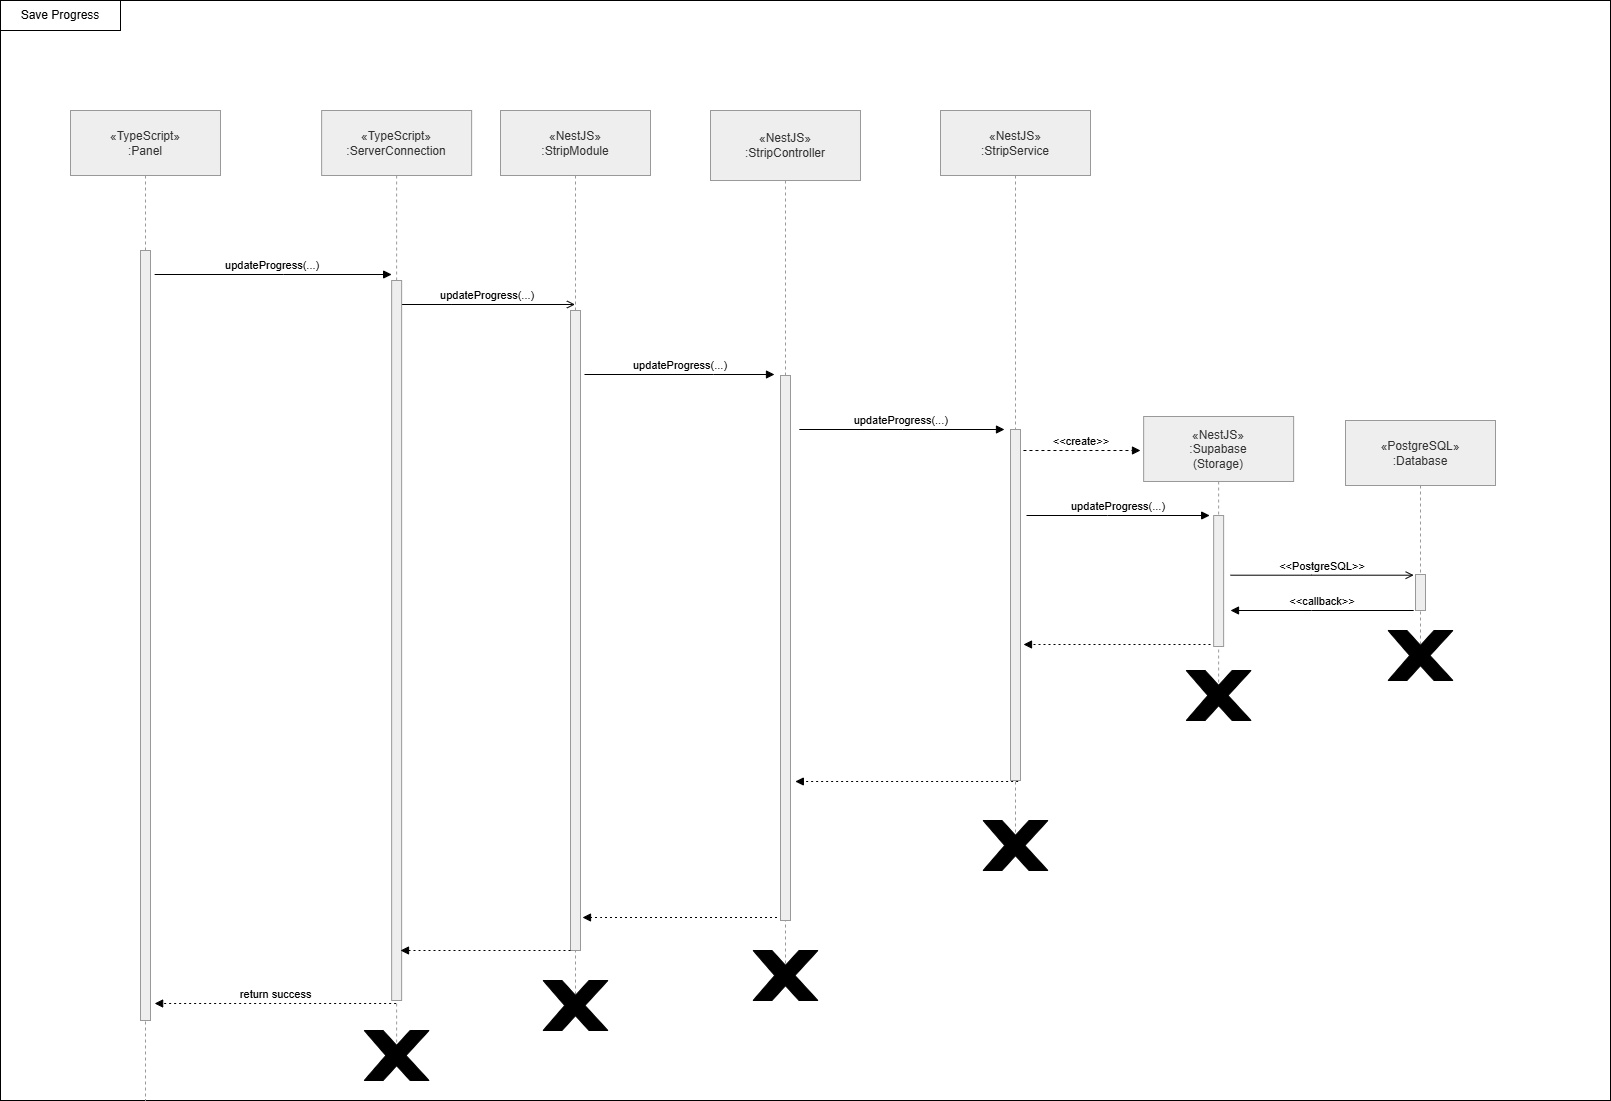

The diagram above was exported from draw.io. Its source (the exported page's mxGraphModel, read from the mxfile embedded in the PNG):
<mxGraphModel dx="3000" dy="1124" grid="1" gridSize="10" guides="1" tooltips="1" connect="1" arrows="1" fold="1" page="1" pageScale="1" pageWidth="850" pageHeight="1100" math="0" shadow="0">
  <root>
    <mxCell id="0" />
    <mxCell id="1" parent="0" />
    <mxCell id="caQqH0RgEcqLd-A8f9sr-64" parent="1" style="rounded=0;whiteSpace=wrap;html=1;" value="" vertex="1">
      <mxGeometry height="1100" width="1610" x="100" y="130" as="geometry" />
    </mxCell>
    <mxCell id="caQqH0RgEcqLd-A8f9sr-5" edge="1" parent="1" style="verticalAlign=bottom;edgeStyle=elbowEdgeStyle;elbow=vertical;curved=0;rounded=0;endArrow=block;" value="updateProgress(...)">
      <mxGeometry relative="1" as="geometry">
        <Array as="points">
          <mxPoint x="383.1363636363635" y="404" />
        </Array>
        <mxPoint x="254.1363636363635" y="404" as="sourcePoint" />
        <mxPoint x="491.1363636363635" y="404" as="targetPoint" />
      </mxGeometry>
    </mxCell>
    <mxCell id="caQqH0RgEcqLd-A8f9sr-7" edge="1" parent="1" style="verticalAlign=bottom;edgeStyle=elbowEdgeStyle;elbow=vertical;curved=0;rounded=0;endArrow=open;endFill=0;" target="caQqH0RgEcqLd-A8f9sr-36" value="updateProgress(...)">
      <mxGeometry relative="1" as="geometry">
        <Array as="points" />
        <mxPoint x="501.1363636363635" y="434" as="sourcePoint" />
        <mxPoint x="640" y="434" as="targetPoint" />
      </mxGeometry>
    </mxCell>
    <mxCell id="caQqH0RgEcqLd-A8f9sr-9" edge="1" parent="1" style="verticalAlign=bottom;edgeStyle=elbowEdgeStyle;elbow=horizontal;curved=0;rounded=0;endArrow=block;" value="updateProgress(...)">
      <mxGeometry relative="1" as="geometry">
        <Array as="points" />
        <mxPoint x="898.8181818181815" y="559" as="sourcePoint" />
        <mxPoint x="1104" y="559" as="targetPoint" />
      </mxGeometry>
    </mxCell>
    <mxCell id="caQqH0RgEcqLd-A8f9sr-19" edge="1" parent="1" style="verticalAlign=bottom;edgeStyle=elbowEdgeStyle;elbow=vertical;curved=0;rounded=0;dashed=1;dashPattern=2 3;endArrow=block;" value="">
      <mxGeometry relative="1" as="geometry">
        <Array as="points">
          <mxPoint x="1019.1363636363635" y="911" />
        </Array>
        <mxPoint x="1117.6363636363635" y="911" as="sourcePoint" />
        <mxPoint x="894.8181818181815" y="911" as="targetPoint" />
      </mxGeometry>
    </mxCell>
    <mxCell id="caQqH0RgEcqLd-A8f9sr-21" edge="1" parent="1" style="verticalAlign=bottom;edgeStyle=elbowEdgeStyle;elbow=vertical;curved=0;rounded=0;dashed=1;dashPattern=2 3;endArrow=block;" value="">
      <mxGeometry relative="1" as="geometry">
        <Array as="points">
          <mxPoint x="700.1363636363635" y="1047" />
        </Array>
        <mxPoint x="876.4999999999998" y="1047" as="sourcePoint" />
        <mxPoint x="682" y="1047" as="targetPoint" />
      </mxGeometry>
    </mxCell>
    <mxCell id="caQqH0RgEcqLd-A8f9sr-23" edge="1" parent="1" style="verticalAlign=bottom;edgeStyle=elbowEdgeStyle;elbow=vertical;curved=0;rounded=0;dashed=1;dashPattern=2 3;endArrow=block;" value="return success">
      <mxGeometry relative="1" as="geometry">
        <Array as="points">
          <mxPoint x="384.1363636363635" y="1133" />
        </Array>
        <mxPoint x="495.6363636363635" y="1133" as="sourcePoint" />
        <mxPoint x="254.1363636363635" y="1133" as="targetPoint" />
      </mxGeometry>
    </mxCell>
    <mxCell id="caQqH0RgEcqLd-A8f9sr-28" parent="1" style="shape=umlLifeline;perimeter=lifelinePerimeter;whiteSpace=wrap;container=1;dropTarget=0;collapsible=0;recursiveResize=0;outlineConnect=0;portConstraint=eastwest;newEdgeStyle={&quot;edgeStyle&quot;:&quot;elbowEdgeStyle&quot;,&quot;elbow&quot;:&quot;vertical&quot;,&quot;curved&quot;:0,&quot;rounded&quot;:0};size=65;fillColor=light-dark(#eeeeee,#1f2020);strokeColor=light-dark(#999999,#cccccc);fontColor=light-dark(#333333,#cccccc);" value="«TypeScript»&#10;:Panel" vertex="1">
      <mxGeometry height="990" width="150" x="170" y="240" as="geometry" />
    </mxCell>
    <mxCell id="caQqH0RgEcqLd-A8f9sr-29" parent="caQqH0RgEcqLd-A8f9sr-28" style="points=[];perimeter=orthogonalPerimeter;outlineConnect=0;targetShapes=umlLifeline;portConstraint=eastwest;newEdgeStyle={&quot;edgeStyle&quot;:&quot;elbowEdgeStyle&quot;,&quot;elbow&quot;:&quot;vertical&quot;,&quot;curved&quot;:0,&quot;rounded&quot;:0};fillColor=light-dark(#eeeeee,#1f2020);strokeColor=light-dark(#999999,#cccccc);fontColor=light-dark(#333333,#cccccc);" value="" vertex="1">
      <mxGeometry height="770" width="10" x="70" y="140" as="geometry" />
    </mxCell>
    <mxCell id="caQqH0RgEcqLd-A8f9sr-30" parent="1" style="shape=umlLifeline;perimeter=lifelinePerimeter;whiteSpace=wrap;container=1;dropTarget=0;collapsible=0;recursiveResize=0;outlineConnect=0;portConstraint=eastwest;newEdgeStyle={&quot;edgeStyle&quot;:&quot;elbowEdgeStyle&quot;,&quot;elbow&quot;:&quot;vertical&quot;,&quot;curved&quot;:0,&quot;rounded&quot;:0};size=65;fillColor=light-dark(#eeeeee,#1f2020);strokeColor=light-dark(#999999,#cccccc);fontColor=light-dark(#333333,#cccccc);" value="«TypeScript»&#10;:ServerConnection" vertex="1">
      <mxGeometry height="940" width="150" x="421.14" y="240" as="geometry" />
    </mxCell>
    <mxCell id="caQqH0RgEcqLd-A8f9sr-31" parent="caQqH0RgEcqLd-A8f9sr-30" style="points=[];perimeter=orthogonalPerimeter;outlineConnect=0;targetShapes=umlLifeline;portConstraint=eastwest;newEdgeStyle={&quot;edgeStyle&quot;:&quot;elbowEdgeStyle&quot;,&quot;elbow&quot;:&quot;vertical&quot;,&quot;curved&quot;:0,&quot;rounded&quot;:0};fillColor=light-dark(#eeeeee,#1f2020);strokeColor=light-dark(#999999,#cccccc);fontColor=light-dark(#333333,#cccccc);" value="" vertex="1">
      <mxGeometry height="720" width="10" x="70" y="170" as="geometry" />
    </mxCell>
    <mxCell id="caQqH0RgEcqLd-A8f9sr-36" parent="1" style="shape=umlLifeline;perimeter=lifelinePerimeter;whiteSpace=wrap;container=1;dropTarget=0;collapsible=0;recursiveResize=0;outlineConnect=0;portConstraint=eastwest;newEdgeStyle={&quot;edgeStyle&quot;:&quot;elbowEdgeStyle&quot;,&quot;elbow&quot;:&quot;vertical&quot;,&quot;curved&quot;:0,&quot;rounded&quot;:0};size=65;fillColor=light-dark(#eeeeee,#1f2020);strokeColor=light-dark(#999999,#cccccc);fontColor=light-dark(#333333,#cccccc);" value="«NestJS»&#10;:StripModule" vertex="1">
      <mxGeometry height="890" width="150" x="600" y="240" as="geometry" />
    </mxCell>
    <mxCell id="caQqH0RgEcqLd-A8f9sr-48" parent="caQqH0RgEcqLd-A8f9sr-36" style="points=[];perimeter=orthogonalPerimeter;outlineConnect=0;targetShapes=umlLifeline;portConstraint=eastwest;newEdgeStyle={&quot;edgeStyle&quot;:&quot;elbowEdgeStyle&quot;,&quot;elbow&quot;:&quot;vertical&quot;,&quot;curved&quot;:0,&quot;rounded&quot;:0};fillColor=light-dark(#eeeeee,#1f2020);strokeColor=light-dark(#999999,#cccccc);fontColor=light-dark(#333333,#cccccc);" value="" vertex="1">
      <mxGeometry height="640" width="10" x="70" y="200" as="geometry" />
    </mxCell>
    <mxCell id="caQqH0RgEcqLd-A8f9sr-37" parent="1" style="shape=umlLifeline;perimeter=lifelinePerimeter;whiteSpace=wrap;container=1;dropTarget=0;collapsible=0;recursiveResize=0;outlineConnect=0;portConstraint=eastwest;newEdgeStyle={&quot;edgeStyle&quot;:&quot;elbowEdgeStyle&quot;,&quot;elbow&quot;:&quot;vertical&quot;,&quot;curved&quot;:0,&quot;rounded&quot;:0};size=70;fillColor=light-dark(#eeeeee,#1f2020);strokeColor=light-dark(#999999,#cccccc);fontColor=light-dark(#333333,#cccccc);" value="«NestJS»&#10;:StripController" vertex="1">
      <mxGeometry height="870" width="150" x="810" y="240" as="geometry" />
    </mxCell>
    <mxCell id="caQqH0RgEcqLd-A8f9sr-38" parent="caQqH0RgEcqLd-A8f9sr-37" style="points=[];perimeter=orthogonalPerimeter;outlineConnect=0;targetShapes=umlLifeline;portConstraint=eastwest;newEdgeStyle={&quot;edgeStyle&quot;:&quot;elbowEdgeStyle&quot;,&quot;elbow&quot;:&quot;vertical&quot;,&quot;curved&quot;:0,&quot;rounded&quot;:0};fillColor=light-dark(#eeeeee,#1f2020);strokeColor=light-dark(#999999,#cccccc);fontColor=light-dark(#333333,#cccccc);" value="" vertex="1">
      <mxGeometry height="545" width="10" x="70" y="265" as="geometry" />
    </mxCell>
    <mxCell id="caQqH0RgEcqLd-A8f9sr-39" parent="1" style="shape=umlLifeline;perimeter=lifelinePerimeter;whiteSpace=wrap;container=1;dropTarget=0;collapsible=0;recursiveResize=0;outlineConnect=0;portConstraint=eastwest;newEdgeStyle={&quot;edgeStyle&quot;:&quot;elbowEdgeStyle&quot;,&quot;elbow&quot;:&quot;vertical&quot;,&quot;curved&quot;:0,&quot;rounded&quot;:0};size=65;fillColor=light-dark(#eeeeee,#1f2020);strokeColor=light-dark(#999999,#cccccc);fontColor=light-dark(#333333,#cccccc);" value="«NestJS»&#10;:StripService" vertex="1">
      <mxGeometry height="740" width="150" x="1040" y="240" as="geometry" />
    </mxCell>
    <mxCell id="caQqH0RgEcqLd-A8f9sr-40" parent="caQqH0RgEcqLd-A8f9sr-39" style="points=[];perimeter=orthogonalPerimeter;outlineConnect=0;targetShapes=umlLifeline;portConstraint=eastwest;newEdgeStyle={&quot;edgeStyle&quot;:&quot;elbowEdgeStyle&quot;,&quot;elbow&quot;:&quot;vertical&quot;,&quot;curved&quot;:0,&quot;rounded&quot;:0};fillColor=light-dark(#eeeeee,#1f2020);strokeColor=light-dark(#999999,#cccccc);fontColor=light-dark(#333333,#cccccc);" value="" vertex="1">
      <mxGeometry height="351" width="10" x="70" y="319" as="geometry" />
    </mxCell>
    <mxCell id="caQqH0RgEcqLd-A8f9sr-41" parent="1" style="shape=umlLifeline;perimeter=lifelinePerimeter;whiteSpace=wrap;container=1;dropTarget=0;collapsible=0;recursiveResize=0;outlineConnect=0;portConstraint=eastwest;newEdgeStyle={&quot;edgeStyle&quot;:&quot;elbowEdgeStyle&quot;,&quot;elbow&quot;:&quot;vertical&quot;,&quot;curved&quot;:0,&quot;rounded&quot;:0};size=65;fillColor=light-dark(#eeeeee,#1f2020);strokeColor=light-dark(#999999,#cccccc);fontColor=light-dark(#333333,#cccccc);" value="«PostgreSQL»&#10;:Database" vertex="1">
      <mxGeometry height="230" width="150" x="1445" y="550" as="geometry" />
    </mxCell>
    <mxCell id="caQqH0RgEcqLd-A8f9sr-42" parent="caQqH0RgEcqLd-A8f9sr-41" style="points=[];perimeter=orthogonalPerimeter;outlineConnect=0;targetShapes=umlLifeline;portConstraint=eastwest;newEdgeStyle={&quot;edgeStyle&quot;:&quot;elbowEdgeStyle&quot;,&quot;elbow&quot;:&quot;vertical&quot;,&quot;curved&quot;:0,&quot;rounded&quot;:0};fillColor=light-dark(#eeeeee,#1f2020);strokeColor=light-dark(#999999,#cccccc);fontColor=light-dark(#333333,#cccccc);" value="" vertex="1">
      <mxGeometry height="36" width="10" x="70" y="154" as="geometry" />
    </mxCell>
    <mxCell id="caQqH0RgEcqLd-A8f9sr-44" parent="1" style="shape=umlLifeline;perimeter=lifelinePerimeter;whiteSpace=wrap;container=1;dropTarget=0;collapsible=0;recursiveResize=0;outlineConnect=0;portConstraint=eastwest;newEdgeStyle={&quot;edgeStyle&quot;:&quot;elbowEdgeStyle&quot;,&quot;elbow&quot;:&quot;vertical&quot;,&quot;curved&quot;:0,&quot;rounded&quot;:0};size=65;fillColor=light-dark(#eeeeee,#1f2020);strokeColor=light-dark(#999999,#cccccc);fontColor=light-dark(#333333,#cccccc);" value="«NestJS»&#10;:Supabase&#10;(Storage)" vertex="1">
      <mxGeometry height="274" width="150" x="1243.14" y="546" as="geometry" />
    </mxCell>
    <mxCell id="caQqH0RgEcqLd-A8f9sr-34" parent="caQqH0RgEcqLd-A8f9sr-44" style="points=[];perimeter=orthogonalPerimeter;outlineConnect=0;targetShapes=umlLifeline;portConstraint=eastwest;newEdgeStyle={&quot;edgeStyle&quot;:&quot;elbowEdgeStyle&quot;,&quot;elbow&quot;:&quot;vertical&quot;,&quot;curved&quot;:0,&quot;rounded&quot;:0};fillColor=light-dark(#eeeeee,#1f2020);strokeColor=light-dark(#999999,#cccccc);fontColor=light-dark(#333333,#cccccc);" value="" vertex="1">
      <mxGeometry height="131" width="10" x="70" y="99" as="geometry" />
    </mxCell>
    <mxCell id="caQqH0RgEcqLd-A8f9sr-45" parent="1" style="verticalLabelPosition=bottom;verticalAlign=top;html=1;shape=mxgraph.basic.x;fillColor=#000000;" value="" vertex="1">
      <mxGeometry height="50" width="64.86" x="1487.57" y="760" as="geometry" />
    </mxCell>
    <mxCell id="caQqH0RgEcqLd-A8f9sr-49" edge="1" parent="1" style="verticalAlign=bottom;edgeStyle=elbowEdgeStyle;elbow=vertical;curved=0;rounded=0;endArrow=block;" value="updateProgress(...)">
      <mxGeometry relative="1" as="geometry">
        <Array as="points">
          <mxPoint x="813" y="504" />
        </Array>
        <mxPoint x="684" y="504" as="sourcePoint" />
        <mxPoint x="874" y="504" as="targetPoint" />
      </mxGeometry>
    </mxCell>
    <mxCell id="caQqH0RgEcqLd-A8f9sr-51" edge="1" parent="1" style="verticalAlign=bottom;edgeStyle=elbowEdgeStyle;elbow=horizontal;curved=0;rounded=0;endArrow=block;dashed=1;" value="&lt;&lt;create&gt;&gt;">
      <mxGeometry relative="1" as="geometry">
        <Array as="points" />
        <mxPoint x="1122.95" y="580" as="sourcePoint" />
        <mxPoint x="1240" y="580" as="targetPoint" />
      </mxGeometry>
    </mxCell>
    <mxCell id="caQqH0RgEcqLd-A8f9sr-52" edge="1" parent="1" style="verticalAlign=bottom;edgeStyle=elbowEdgeStyle;elbow=horizontal;curved=0;rounded=0;endArrow=block;" value="updateProgress(...)">
      <mxGeometry relative="1" as="geometry">
        <Array as="points">
          <mxPoint x="1207" y="705" />
        </Array>
        <mxPoint x="1126" y="645" as="sourcePoint" />
        <mxPoint x="1309.1818181818185" y="645" as="targetPoint" />
      </mxGeometry>
    </mxCell>
    <mxCell id="caQqH0RgEcqLd-A8f9sr-53" edge="1" parent="1" style="verticalAlign=bottom;edgeStyle=elbowEdgeStyle;elbow=horizontal;curved=0;rounded=0;endArrow=open;endFill=0;" value="&lt;&lt;PostgreSQL&gt;&gt;">
      <mxGeometry relative="1" as="geometry">
        <Array as="points">
          <mxPoint x="1411" y="764.7" />
        </Array>
        <mxPoint x="1330" y="704.7" as="sourcePoint" />
        <mxPoint x="1513.1818181818185" y="704.7" as="targetPoint" />
      </mxGeometry>
    </mxCell>
    <mxCell id="caQqH0RgEcqLd-A8f9sr-54" edge="1" parent="1" style="verticalAlign=bottom;edgeStyle=elbowEdgeStyle;elbow=horizontal;curved=0;rounded=0;endArrow=none;startArrow=block;startFill=1;endFill=0;" value="&lt;&lt;callback&gt;&gt;">
      <mxGeometry relative="1" as="geometry">
        <Array as="points">
          <mxPoint x="1411" y="800" />
        </Array>
        <mxPoint x="1330" y="740" as="sourcePoint" />
        <mxPoint x="1513.1818181818185" y="740" as="targetPoint" />
      </mxGeometry>
    </mxCell>
    <mxCell id="caQqH0RgEcqLd-A8f9sr-57" parent="1" style="verticalLabelPosition=bottom;verticalAlign=top;html=1;shape=mxgraph.basic.x;fillColor=#000000;" value="" vertex="1">
      <mxGeometry height="50" width="64.86" x="1285.71" y="800" as="geometry" />
    </mxCell>
    <mxCell id="caQqH0RgEcqLd-A8f9sr-58" edge="1" parent="1" style="verticalAlign=bottom;edgeStyle=elbowEdgeStyle;elbow=vertical;curved=0;rounded=0;dashed=1;dashPattern=2 3;endArrow=block;" value="">
      <mxGeometry relative="1" as="geometry">
        <Array as="points">
          <mxPoint x="1247.318181818182" y="774" />
        </Array>
        <mxPoint x="1310" y="774" as="sourcePoint" />
        <mxPoint x="1123" y="774" as="targetPoint" />
      </mxGeometry>
    </mxCell>
    <mxCell id="caQqH0RgEcqLd-A8f9sr-59" parent="1" style="verticalLabelPosition=bottom;verticalAlign=top;html=1;shape=mxgraph.basic.x;fillColor=#000000;" value="" vertex="1">
      <mxGeometry height="50" width="64.86" x="1082.57" y="950" as="geometry" />
    </mxCell>
    <mxCell id="caQqH0RgEcqLd-A8f9sr-60" parent="1" style="verticalLabelPosition=bottom;verticalAlign=top;html=1;shape=mxgraph.basic.x;fillColor=#000000;" value="" vertex="1">
      <mxGeometry height="50" width="64.86" x="852.57" y="1080" as="geometry" />
    </mxCell>
    <mxCell id="caQqH0RgEcqLd-A8f9sr-61" parent="1" style="verticalLabelPosition=bottom;verticalAlign=top;html=1;shape=mxgraph.basic.x;fillColor=#000000;" value="" vertex="1">
      <mxGeometry height="50" width="64.86" x="642.5699999999999" y="1110" as="geometry" />
    </mxCell>
    <mxCell id="caQqH0RgEcqLd-A8f9sr-62" edge="1" parent="1" style="verticalAlign=bottom;edgeStyle=elbowEdgeStyle;elbow=vertical;curved=0;rounded=0;dashed=1;dashPattern=2 3;endArrow=block;" value="">
      <mxGeometry relative="1" as="geometry">
        <Array as="points">
          <mxPoint x="518.1363636363635" y="1080" />
        </Array>
        <mxPoint x="670" y="1080" as="sourcePoint" />
        <mxPoint x="500" y="1080" as="targetPoint" />
      </mxGeometry>
    </mxCell>
    <mxCell id="caQqH0RgEcqLd-A8f9sr-63" parent="1" style="verticalLabelPosition=bottom;verticalAlign=top;html=1;shape=mxgraph.basic.x;fillColor=#000000;" value="" vertex="1">
      <mxGeometry height="50" width="64.86" x="463.71000000000004" y="1160" as="geometry" />
    </mxCell>
    <mxCell id="caQqH0RgEcqLd-A8f9sr-65" parent="1" style="rounded=0;whiteSpace=wrap;html=1;" value="Save Progress" vertex="1">
      <mxGeometry height="30" width="120" x="100" y="130" as="geometry" />
    </mxCell>
  </root>
</mxGraphModel>